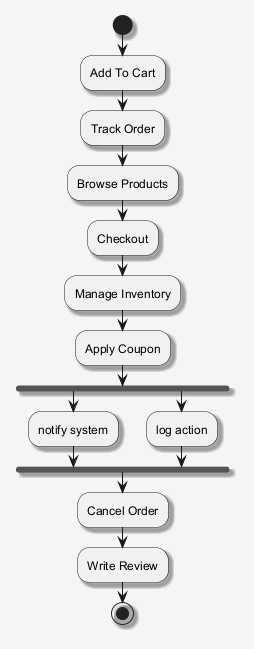

The diagram above was rendered by PlantUML. Its source (embedded in the PNG):
@startuml
skinparam shadowing false
skinparam backgroundColor #F5F5F5
skinparam shadowing true
start
:Add To Cart;
:Track Order;
:Browse Products;
:Checkout;
:Manage Inventory;
:Apply Coupon;
fork
:notify system;
fork again
:log action;
end fork
:Cancel Order;
:Write Review;
stop
@enduml